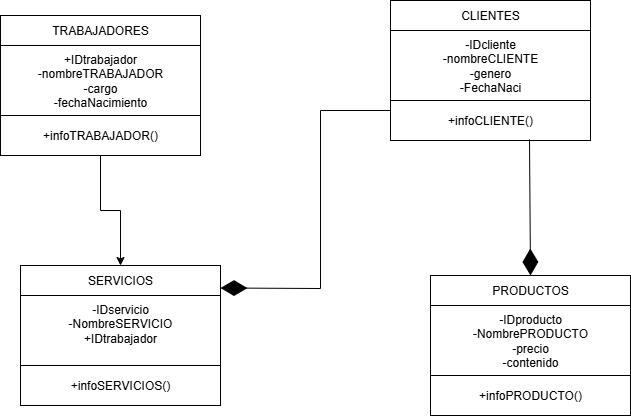

The diagram above was exported from draw.io. Its source (the exported page's mxGraphModel, read from the mxfile embedded in the PNG):
<mxGraphModel dx="1067" dy="524" grid="1" gridSize="10" guides="1" tooltips="1" connect="1" arrows="1" fold="1" page="1" pageScale="1" pageWidth="827" pageHeight="1169" math="0" shadow="0">
  <root>
    <mxCell id="0" />
    <mxCell id="1" parent="0" />
    <mxCell id="Yhu61vbOhqEolEDBRjNQ-1" value="+IDtrabajador&lt;div&gt;-nombreTRABAJADOR&lt;/div&gt;&lt;div&gt;-cargo&lt;/div&gt;&lt;div&gt;-fechaNacimiento&lt;/div&gt;" style="rounded=0;whiteSpace=wrap;html=1;" vertex="1" parent="1">
      <mxGeometry x="40" y="90" width="200" height="70" as="geometry" />
    </mxCell>
    <mxCell id="Yhu61vbOhqEolEDBRjNQ-2" value="TRABAJADORES" style="rounded=0;whiteSpace=wrap;html=1;" vertex="1" parent="1">
      <mxGeometry x="40" y="60" width="200" height="30" as="geometry" />
    </mxCell>
    <mxCell id="Yhu61vbOhqEolEDBRjNQ-14" value="" style="edgeStyle=orthogonalEdgeStyle;rounded=0;orthogonalLoop=1;jettySize=auto;html=1;" edge="1" parent="1" source="Yhu61vbOhqEolEDBRjNQ-3" target="Yhu61vbOhqEolEDBRjNQ-9">
      <mxGeometry relative="1" as="geometry" />
    </mxCell>
    <mxCell id="Yhu61vbOhqEolEDBRjNQ-3" value="+infoTRABAJADOR()" style="rounded=0;whiteSpace=wrap;html=1;" vertex="1" parent="1">
      <mxGeometry x="40" y="160" width="200" height="40" as="geometry" />
    </mxCell>
    <mxCell id="Yhu61vbOhqEolEDBRjNQ-5" value="-IDcliente&lt;div&gt;-nombreCLIENTE&lt;/div&gt;&lt;div&gt;-genero&lt;/div&gt;&lt;div&gt;-FechaNaci&lt;/div&gt;" style="rounded=0;whiteSpace=wrap;html=1;" vertex="1" parent="1">
      <mxGeometry x="430" y="75" width="200" height="70" as="geometry" />
    </mxCell>
    <mxCell id="Yhu61vbOhqEolEDBRjNQ-6" value="CLIENTES" style="rounded=0;whiteSpace=wrap;html=1;" vertex="1" parent="1">
      <mxGeometry x="430" y="45" width="200" height="30" as="geometry" />
    </mxCell>
    <mxCell id="Yhu61vbOhqEolEDBRjNQ-7" value="+infoCLIENTE()" style="rounded=0;whiteSpace=wrap;html=1;" vertex="1" parent="1">
      <mxGeometry x="430" y="145" width="200" height="40" as="geometry" />
    </mxCell>
    <mxCell id="Yhu61vbOhqEolEDBRjNQ-8" value="-IDservicio&lt;div&gt;-NombreSERVICIO&lt;/div&gt;&lt;div&gt;+IDtrabajador&lt;/div&gt;&lt;div&gt;&lt;br&gt;&lt;/div&gt;" style="rounded=0;whiteSpace=wrap;html=1;" vertex="1" parent="1">
      <mxGeometry x="60" y="340" width="200" height="70" as="geometry" />
    </mxCell>
    <mxCell id="Yhu61vbOhqEolEDBRjNQ-9" value="SERVICIOS" style="rounded=0;whiteSpace=wrap;html=1;" vertex="1" parent="1">
      <mxGeometry x="60" y="310" width="200" height="30" as="geometry" />
    </mxCell>
    <mxCell id="Yhu61vbOhqEolEDBRjNQ-10" value="+infoSERVICIOS()" style="rounded=0;whiteSpace=wrap;html=1;" vertex="1" parent="1">
      <mxGeometry x="60" y="410" width="200" height="40" as="geometry" />
    </mxCell>
    <mxCell id="Yhu61vbOhqEolEDBRjNQ-11" value="-IDproducto&lt;div&gt;-NombrePRODUCTO&lt;/div&gt;&lt;div&gt;-precio&lt;/div&gt;&lt;div&gt;-contenido&lt;/div&gt;" style="rounded=0;whiteSpace=wrap;html=1;" vertex="1" parent="1">
      <mxGeometry x="470" y="350" width="200" height="70" as="geometry" />
    </mxCell>
    <mxCell id="Yhu61vbOhqEolEDBRjNQ-12" value="PRODUCTOS" style="rounded=0;whiteSpace=wrap;html=1;" vertex="1" parent="1">
      <mxGeometry x="470" y="320" width="200" height="30" as="geometry" />
    </mxCell>
    <mxCell id="Yhu61vbOhqEolEDBRjNQ-13" value="+infoPRODUCTO()" style="rounded=0;whiteSpace=wrap;html=1;" vertex="1" parent="1">
      <mxGeometry x="470" y="420" width="200" height="40" as="geometry" />
    </mxCell>
    <mxCell id="Yhu61vbOhqEolEDBRjNQ-17" value="" style="endArrow=diamondThin;endFill=1;endSize=24;html=1;rounded=0;entryX=1;entryY=0.75;entryDx=0;entryDy=0;exitX=0;exitY=0.25;exitDx=0;exitDy=0;" edge="1" parent="1" source="Yhu61vbOhqEolEDBRjNQ-7" target="Yhu61vbOhqEolEDBRjNQ-9">
      <mxGeometry width="160" relative="1" as="geometry">
        <mxPoint x="420" y="210" as="sourcePoint" />
        <mxPoint x="580" y="210" as="targetPoint" />
        <Array as="points">
          <mxPoint x="360" y="155" />
          <mxPoint x="360" y="333" />
        </Array>
      </mxGeometry>
    </mxCell>
    <mxCell id="Yhu61vbOhqEolEDBRjNQ-19" value="" style="endArrow=diamondThin;endFill=1;endSize=24;html=1;rounded=0;entryX=0.5;entryY=0;entryDx=0;entryDy=0;exitX=0.695;exitY=0.975;exitDx=0;exitDy=0;exitPerimeter=0;" edge="1" parent="1" source="Yhu61vbOhqEolEDBRjNQ-7" target="Yhu61vbOhqEolEDBRjNQ-12">
      <mxGeometry width="160" relative="1" as="geometry">
        <mxPoint x="420" y="210" as="sourcePoint" />
        <mxPoint x="580" y="210" as="targetPoint" />
      </mxGeometry>
    </mxCell>
  </root>
</mxGraphModel>